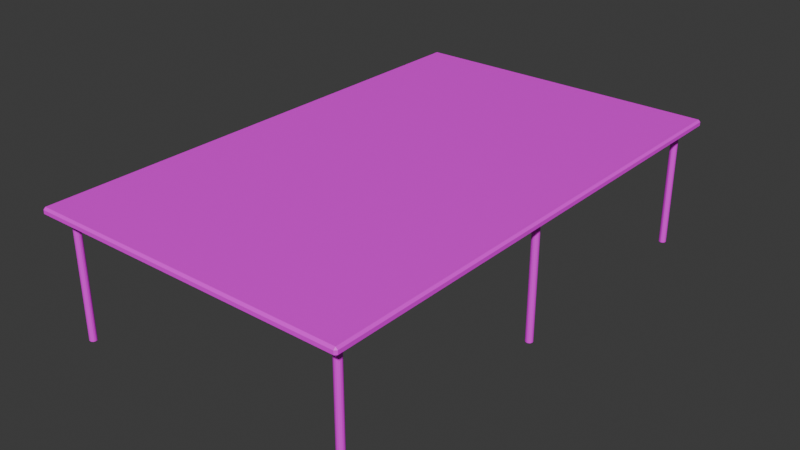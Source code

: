 # Source: conferancetable.blend  (saved by Blender 4.3.34; exported with 4.5.12 LTS)
import bpy
from mathutils import Matrix  # noqa: F401  (used for matrix-valued properties, if any)

bpy.ops.wm.read_factory_settings(use_empty=True)
scene = bpy.context.scene
scene.name = 'Scene'

# ---- collections
col_collection = bpy.data.collections.new('Collection'); scene.collection.children.link(col_collection)

# ---- images (referenced by path relative to the original .blend; pixels are not part of the script)
import os
ASSET_DIR = os.environ.get("B2B_ASSET_DIR", "")  # directory of the original .blend (textures are referenced by path, not embedded)
HERE = os.path.dirname(os.path.abspath(__file__))  # packed textures are extracted next to this script under _unpacked/

def load_image(name, relpath, width, height, colorspace="sRGB"):
    """Load a texture the original file referenced (path relative to the .blend, or extracted next to this script)."""
    p = next((c for c in (os.path.join(HERE, relpath), os.path.join(ASSET_DIR, relpath)) if relpath and os.path.exists(c)), "")
    if p:
        img = bpy.data.images.load(p, check_existing=True)
        img.name = name
    else:  # same state as the original file: an image datablock whose file is absent (Cycles renders it pink)
        img = bpy.data.images.new(name, width, height)
        img.source = "FILE"
        img.filepath = "//" + (relpath or name)
    img.colorspace_settings.name = colorspace
    return img
img_hotpandagradientpalette_png = load_image('hotpandagradientpalette.png', 'hotpandagradientpalette.png', 1024, 1024, 'sRGB')

# ---- materials (node trees are filled in below, after node groups)
mat_material = bpy.data.materials.new('Material')
mat_material.alpha_threshold = 0.0
mat_material.roughness = 0.5
mat_material.line_color = (0.0, 0.0, 0.0, 1.0)

# ---- material node trees
mat_material.use_nodes = True; mat_material.node_tree.nodes.clear()
_N = mat_material.node_tree.nodes; _L = mat_material.node_tree.links
n0 = _N.new('ShaderNodeOutputMaterial'); n0.name = 'Material Output'; n0.location = (300, 300)
n1 = _N.new('ShaderNodeBsdfPrincipled'); n1.name = 'Principled BSDF'; n1.location = (10, 300)
n1.inputs[3].default_value = 1.45
n2 = _N.new('ShaderNodeTexImage'); n2.name = 'Image Texture'; n2.location = (-280, 280)
n2.image = img_hotpandagradientpalette_png
_L.new(n1.outputs[0], n0.inputs[0])
_L.new(n2.outputs[0], n1.inputs[0])
n0.is_active_output = True

# ---- world
world_world = bpy.data.worlds.new('World'); scene.world = world_world
world_world.use_nodes = True; world_world.node_tree.nodes.clear()
_N = world_world.node_tree.nodes; _L = world_world.node_tree.links
n0 = _N.new('ShaderNodeOutputWorld'); n0.name = 'World Output'; n0.location = (300, 300)
n1 = _N.new('ShaderNodeBackground'); n1.name = 'Background'; n1.location = (10, 300)
n1.inputs[0].default_value = (0.05088, 0.05088, 0.05088, 1.0)
_L.new(n1.outputs[0], n0.inputs[0])
n0.is_active_output = True
world_world.color = (0.05088, 0.05088, 0.05088)
world_world.sun_shadow_jitter_overblur = 0.0

# ---- meshes
me_cube_001 = bpy.data.meshes.new('Cube.001')
me_cube_001.from_pydata([(-1.234, -1.984, 0.9485), (-1.234, -2.0, 0.9643), (-1.25, -1.984, 0.9643), (-1.234, -2.0, 0.9927), (-1.234, -1.984, 1.008), (-1.25, -1.984, 0.9927), (-1.234, 1.984, 0.9485), (-1.25, 1.984, 0.9643), (-1.234, 2.0, 0.9643), (-1.234, 1.984, 1.008), (-1.234, 2.0, 0.9927), (-1.25, 1.984, 0.9927), (1.234, -1.984, 0.9485), (1.25, -1.984, 0.9643), (1.234, -2.0, 0.9643), (1.234, -1.984, 1.008), (1.234, -2.0, 0.9927), (1.25, -1.984, 0.9927), (1.234, 1.984, 0.9485), (1.234, 2.0, 0.9643), (1.25, 1.984, 0.9643), (1.234, 1.984, 1.008), (1.25, 1.984, 0.9927), (1.234, 2.0, 0.9927)], [], [(14, 16, 3, 1), (20, 22, 17, 13), (21, 9, 4, 15), (2, 5, 11, 7), (8, 10, 23, 19), (0, 1, 2), (3, 4, 5), (6, 7, 8), (9, 10, 11), (12, 13, 14), (15, 16, 17), (18, 19, 20), (21, 22, 23), (6, 0, 2, 7), (1, 3, 5, 2), (4, 9, 11, 5), (10, 8, 7, 11), (18, 6, 8, 19), (9, 21, 23, 10), (22, 20, 19, 23), (12, 18, 20, 13), (21, 15, 17, 22), (16, 14, 13, 17), (0, 12, 14, 1), (15, 4, 3, 16), (6, 18, 12, 0)])
_uv = me_cube_001.uv_layers.new(name='UVMap')
_uv.uv.foreach_set('vector', [0.1366, 0.3906, 0.1434, 0.3906, 0.1434, 0.4048, 0.1366, 0.4048, 0.1366, 0.3763, 0.1434, 0.3763, 0.1434, 0.3905, 0.1366, 0.3905, 0.1472, 0.3763, 0.1614, 0.3763, 0.1614, 0.3905, 0.1472, 0.3905, 0.1366, 0.3476, 0.1434, 0.3476, 0.1434, 0.3618, 0.1366, 0.3618, 0.1366, 0.362, 0.1434, 0.362, 0.1434, 0.3761, 0.1366, 0.3761, 0.1186, 0.3905, 0.1186, 0.3906, 0.1185, 0.3905, 0.1434, 0.3475, 0.1471, 0.3476, 0.1434, 0.3476, 0.1186, 0.3763, 0.1185, 0.3763, 0.1186, 0.3762, 0.1471, 0.3618, 0.1434, 0.3619, 0.1434, 0.3618, 0.1327, 0.3905, 0.1328, 0.3905, 0.1327, 0.3906, 0.1471, 0.3906, 0.1434, 0.3906, 0.1434, 0.3906, 0.1327, 0.3763, 0.1327, 0.3762, 0.1328, 0.3763, 0.1471, 0.3761, 0.1434, 0.3762, 0.1434, 0.3761, 0.1186, 0.3763, 0.1186, 0.3905, 0.1185, 0.3905, 0.1185, 0.3763, 0.1366, 0.3475, 0.1434, 0.3475, 0.1434, 0.3476, 0.1366, 0.3476, 0.1471, 0.3476, 0.1471, 0.3618, 0.1434, 0.3618, 0.1434, 0.3476, 0.1434, 0.362, 0.1366, 0.362, 0.1366, 0.3618, 0.1434, 0.3618, 0.1327, 0.3763, 0.1186, 0.3763, 0.1186, 0.3762, 0.1327, 0.3762, 0.1471, 0.362, 0.1471, 0.3761, 0.1434, 0.3761, 0.1434, 0.362, 0.1434, 0.3763, 0.1366, 0.3763, 0.1366, 0.3761, 0.1434, 0.3761, 0.1327, 0.3905, 0.1327, 0.3763, 0.1366, 0.3763, 0.1366, 0.3905, 0.1472, 0.3763, 0.1472, 0.3905, 0.1434, 0.3905, 0.1434, 0.3763, 0.1434, 0.3906, 0.1366, 0.3906, 0.1366, 0.3905, 0.1434, 0.3905, 0.1186, 0.3905, 0.1327, 0.3905, 0.1327, 0.3906, 0.1186, 0.3906, 0.1471, 0.3906, 0.1471, 0.4048, 0.1434, 0.4048, 0.1434, 0.3906, 0.1186, 0.3763, 0.1327, 0.3763, 0.1327, 0.3905, 0.1186, 0.3905])
me_cube_001.materials.append(mat_material)
me_cube_001.update()
me_cylinder = bpy.data.meshes.new('Cylinder')
me_cylinder.from_pydata([(1.124, -1.881, 0.9434), (1.114, -1.879, 0.9434), (1.104, -1.873, 0.9434), (1.098, -1.864, 0.9434), (1.096, -1.853, 0.9434), (1.098, -1.843, 0.9434), (1.104, -1.834, 0.9434), (1.114, -1.828, 0.9434), (1.124, -1.825, 0.9434), (1.135, -1.828, 0.9434), (1.144, -1.834, 0.9434), (1.15, -1.843, 0.9434), (1.152, -1.853, 0.9434), (1.15, -1.864, 0.9434), (1.144, -1.873, 0.9434), (1.135, -1.879, 0.9434), (1.124, -1.893, 0.9434), (1.109, -1.89, 0.9434), (1.096, -1.882, 0.9434), (1.087, -1.869, 0.9434), (1.084, -1.853, 0.9434), (1.087, -1.838, 0.9434), (1.096, -1.825, 0.9434), (1.109, -1.817, 0.9434), (1.124, -1.814, 0.9434), (1.139, -1.817, 0.9434), (1.152, -1.825, 0.9434), (1.161, -1.838, 0.9434), (1.164, -1.853, 0.9434), (1.161, -1.869, 0.9434), (1.152, -1.882, 0.9434), (1.139, -1.89, 0.9434), (1.124, -1.893, 0.9495), (1.109, -1.89, 0.9495), (1.096, -1.882, 0.9495), (1.087, -1.869, 0.9495), (1.084, -1.853, 0.9495), (1.087, -1.838, 0.9495), (1.096, -1.825, 0.9495), (1.109, -1.817, 0.9495), (1.124, -1.814, 0.9495), (1.139, -1.817, 0.9495), (1.152, -1.825, 0.9495), (1.161, -1.838, 0.9495), (1.164, -1.853, 0.9495), (1.161, -1.869, 0.9495), (1.152, -1.882, 0.9495), (1.139, -1.89, 0.9495), (1.124, -1.878, 0.0), (1.124, -1.881, 0.003589), (1.115, -1.876, 0.0), (1.114, -1.879, 0.003589), (1.107, -1.871, 0.0), (1.104, -1.873, 0.003589), (1.102, -1.863, 0.0), (1.098, -1.864, 0.003589), (1.1, -1.853, 0.0), (1.096, -1.853, 0.003589), (1.102, -1.844, 0.0), (1.098, -1.843, 0.003589), (1.107, -1.836, 0.0), (1.104, -1.834, 0.003589), (1.115, -1.831, 0.0), (1.114, -1.828, 0.003589), (1.124, -1.829, 0.0), (1.124, -1.825, 0.003589), (1.134, -1.831, 0.0), (1.135, -1.828, 0.003589), (1.141, -1.836, 0.0), (1.144, -1.834, 0.003589), (1.147, -1.844, 0.0), (1.15, -1.843, 0.003589), (1.149, -1.853, 0.0), (1.152, -1.853, 0.003589), (1.147, -1.863, 0.0), (1.15, -1.864, 0.003589), (1.141, -1.871, 0.0), (1.144, -1.873, 0.003589), (1.134, -1.876, 0.0), (1.135, -1.879, 0.003589), (-1.124, -1.881, 0.9434), (-1.114, -1.879, 0.9434), (-1.104, -1.873, 0.9434), (-1.098, -1.864, 0.9434), (-1.096, -1.853, 0.9434), (-1.098, -1.843, 0.9434), (-1.104, -1.834, 0.9434), (-1.114, -1.828, 0.9434), (-1.124, -1.825, 0.9434), (-1.135, -1.828, 0.9434), (-1.144, -1.834, 0.9434), (-1.15, -1.843, 0.9434), (-1.152, -1.853, 0.9434), (-1.15, -1.864, 0.9434), (-1.144, -1.873, 0.9434), (-1.135, -1.879, 0.9434), (-1.124, -1.893, 0.9434), (-1.109, -1.89, 0.9434), (-1.096, -1.882, 0.9434), (-1.087, -1.869, 0.9434), (-1.084, -1.853, 0.9434), (-1.087, -1.838, 0.9434), (-1.096, -1.825, 0.9434), (-1.109, -1.817, 0.9434), (-1.124, -1.814, 0.9434), (-1.139, -1.817, 0.9434), (-1.152, -1.825, 0.9434), (-1.161, -1.838, 0.9434), (-1.164, -1.853, 0.9434), (-1.161, -1.869, 0.9434), (-1.152, -1.882, 0.9434), (-1.139, -1.89, 0.9434), (-1.124, -1.893, 0.9495), (-1.109, -1.89, 0.9495), (-1.096, -1.882, 0.9495), (-1.087, -1.869, 0.9495), (-1.084, -1.853, 0.9495), (-1.087, -1.838, 0.9495), (-1.096, -1.825, 0.9495), (-1.109, -1.817, 0.9495), (-1.124, -1.814, 0.9495), (-1.139, -1.817, 0.9495), (-1.152, -1.825, 0.9495), (-1.161, -1.838, 0.9495), (-1.164, -1.853, 0.9495), (-1.161, -1.869, 0.9495), (-1.152, -1.882, 0.9495), (-1.139, -1.89, 0.9495), (-1.124, -1.878, 0.0), (-1.124, -1.881, 0.003589), (-1.115, -1.876, 0.0), (-1.114, -1.879, 0.003589), (-1.107, -1.871, 0.0), (-1.104, -1.873, 0.003589), (-1.102, -1.863, 0.0), (-1.098, -1.864, 0.003589), (-1.1, -1.853, 0.0), (-1.096, -1.853, 0.003589), (-1.102, -1.844, 0.0), (-1.098, -1.843, 0.003589), (-1.107, -1.836, 0.0), (-1.104, -1.834, 0.003589), (-1.115, -1.831, 0.0), (-1.114, -1.828, 0.003589), (-1.124, -1.829, 0.0), (-1.124, -1.825, 0.003589), (-1.134, -1.831, 0.0), (-1.135, -1.828, 0.003589), (-1.141, -1.836, 0.0), (-1.144, -1.834, 0.003589), (-1.147, -1.844, 0.0), (-1.15, -1.843, 0.003589), (-1.149, -1.853, 0.0), (-1.152, -1.853, 0.003589), (-1.147, -1.863, 0.0), (-1.15, -1.864, 0.003589), (-1.141, -1.871, 0.0), (-1.144, -1.873, 0.003589), (-1.134, -1.876, 0.0), (-1.135, -1.879, 0.003589), (1.124, 1.881, 0.9434), (1.114, 1.879, 0.9434), (1.104, 1.873, 0.9434), (1.098, 1.864, 0.9434), (1.096, 1.853, 0.9434), (1.098, 1.843, 0.9434), (1.104, 1.834, 0.9434), (1.114, 1.828, 0.9434), (1.124, 1.825, 0.9434), (1.135, 1.828, 0.9434), (1.144, 1.834, 0.9434), (1.15, 1.843, 0.9434), (1.152, 1.853, 0.9434), (1.15, 1.864, 0.9434), (1.144, 1.873, 0.9434), (1.135, 1.879, 0.9434), (1.124, 1.893, 0.9434), (1.109, 1.89, 0.9434), (1.096, 1.882, 0.9434), (1.087, 1.869, 0.9434), (1.084, 1.853, 0.9434), (1.087, 1.838, 0.9434), (1.096, 1.825, 0.9434), (1.109, 1.817, 0.9434), (1.124, 1.814, 0.9434), (1.139, 1.817, 0.9434), (1.152, 1.825, 0.9434), (1.161, 1.838, 0.9434), (1.164, 1.853, 0.9434), (1.161, 1.869, 0.9434), (1.152, 1.882, 0.9434), (1.139, 1.89, 0.9434), (1.124, 1.893, 0.9495), (1.109, 1.89, 0.9495), (1.096, 1.882, 0.9495), (1.087, 1.869, 0.9495), (1.084, 1.853, 0.9495), (1.087, 1.838, 0.9495), (1.096, 1.825, 0.9495), (1.109, 1.817, 0.9495), (1.124, 1.814, 0.9495), (1.139, 1.817, 0.9495), (1.152, 1.825, 0.9495), (1.161, 1.838, 0.9495), (1.164, 1.853, 0.9495), (1.161, 1.869, 0.9495), (1.152, 1.882, 0.9495), (1.139, 1.89, 0.9495), (1.124, 1.878, 0.0), (1.124, 1.881, 0.003589), (1.115, 1.876, 0.0), (1.114, 1.879, 0.003589), (1.107, 1.871, 0.0), (1.104, 1.873, 0.003589), (1.102, 1.863, 0.0), (1.098, 1.864, 0.003589), (1.1, 1.853, 0.0), (1.096, 1.853, 0.003589), (1.102, 1.844, 0.0), (1.098, 1.843, 0.003589), (1.107, 1.836, 0.0), (1.104, 1.834, 0.003589), (1.115, 1.831, 0.0), (1.114, 1.828, 0.003589), (1.124, 1.829, 0.0), (1.124, 1.825, 0.003589), (1.134, 1.831, 0.0), (1.135, 1.828, 0.003589), (1.141, 1.836, 0.0), (1.144, 1.834, 0.003589), (1.147, 1.844, 0.0), (1.15, 1.843, 0.003589), (1.149, 1.853, 0.0), (1.152, 1.853, 0.003589), (1.147, 1.863, 0.0), (1.15, 1.864, 0.003589), (1.141, 1.871, 0.0), (1.144, 1.873, 0.003589), (1.134, 1.876, 0.0), (1.135, 1.879, 0.003589), (-1.124, 1.881, 0.9434), (-1.114, 1.879, 0.9434), (-1.104, 1.873, 0.9434), (-1.098, 1.864, 0.9434), (-1.096, 1.853, 0.9434), (-1.098, 1.843, 0.9434), (-1.104, 1.834, 0.9434), (-1.114, 1.828, 0.9434), (-1.124, 1.825, 0.9434), (-1.135, 1.828, 0.9434), (-1.144, 1.834, 0.9434), (-1.15, 1.843, 0.9434), (-1.152, 1.853, 0.9434), (-1.15, 1.864, 0.9434), (-1.144, 1.873, 0.9434), (-1.135, 1.879, 0.9434), (-1.124, 1.893, 0.9434), (-1.109, 1.89, 0.9434), (-1.096, 1.882, 0.9434), (-1.087, 1.869, 0.9434), (-1.084, 1.853, 0.9434), (-1.087, 1.838, 0.9434), (-1.096, 1.825, 0.9434), (-1.109, 1.817, 0.9434), (-1.124, 1.814, 0.9434), (-1.139, 1.817, 0.9434), (-1.152, 1.825, 0.9434), (-1.161, 1.838, 0.9434), (-1.164, 1.853, 0.9434), (-1.161, 1.869, 0.9434), (-1.152, 1.882, 0.9434), (-1.139, 1.89, 0.9434), (-1.124, 1.893, 0.9495), (-1.109, 1.89, 0.9495), (-1.096, 1.882, 0.9495), (-1.087, 1.869, 0.9495), (-1.084, 1.853, 0.9495), (-1.087, 1.838, 0.9495), (-1.096, 1.825, 0.9495), (-1.109, 1.817, 0.9495), (-1.124, 1.814, 0.9495), (-1.139, 1.817, 0.9495), (-1.152, 1.825, 0.9495), (-1.161, 1.838, 0.9495), (-1.164, 1.853, 0.9495), (-1.161, 1.869, 0.9495), (-1.152, 1.882, 0.9495), (-1.139, 1.89, 0.9495), (-1.124, 1.878, 0.0), (-1.124, 1.881, 0.003589), (-1.115, 1.876, 0.0), (-1.114, 1.879, 0.003589), (-1.107, 1.871, 0.0), (-1.104, 1.873, 0.003589), (-1.102, 1.863, 0.0), (-1.098, 1.864, 0.003589), (-1.1, 1.853, 0.0), (-1.096, 1.853, 0.003589), (-1.102, 1.844, 0.0), (-1.098, 1.843, 0.003589), (-1.107, 1.836, 0.0), (-1.104, 1.834, 0.003589), (-1.115, 1.831, 0.0), (-1.114, 1.828, 0.003589), (-1.124, 1.829, 0.0), (-1.124, 1.825, 0.003589), (-1.134, 1.831, 0.0), (-1.135, 1.828, 0.003589), (-1.141, 1.836, 0.0), (-1.144, 1.834, 0.003589), (-1.147, 1.844, 0.0), (-1.15, 1.843, 0.003589), (-1.149, 1.853, 0.0), (-1.152, 1.853, 0.003589), (-1.147, 1.863, 0.0), (-1.15, 1.864, 0.003589), (-1.141, 1.871, 0.0), (-1.144, 1.873, 0.003589), (-1.134, 1.876, 0.0), (-1.135, 1.879, 0.003589)], [], [(79, 15, 0, 49), (53, 2, 3, 55), (55, 3, 4, 57), (57, 4, 5, 59), (59, 5, 6, 61), (61, 6, 7, 63), (63, 7, 8, 65), (65, 8, 9, 67), (67, 9, 10, 69), (69, 10, 11, 71), (71, 11, 12, 73), (73, 12, 13, 75), (75, 13, 14, 77), (77, 14, 15, 79), (4, 3, 19, 20), (51, 1, 2, 53), (49, 0, 1, 51), (24, 23, 39, 40), (9, 8, 24, 25), (14, 13, 29, 30), (2, 1, 17, 18), (7, 6, 22, 23), (12, 11, 27, 28), (5, 4, 20, 21), (10, 9, 25, 26), (15, 14, 30, 31), (3, 2, 18, 19), (8, 7, 23, 24), (1, 0, 16, 17), (13, 12, 28, 29), (6, 5, 21, 22), (11, 10, 26, 27), (0, 15, 31, 16), (33, 32, 47, 46, 45, 44, 43, 42, 41, 40, 39, 38, 37, 36, 35, 34), (17, 16, 32, 33), (16, 31, 47, 32), (25, 24, 40, 41), (18, 17, 33, 34), (26, 25, 41, 42), (19, 18, 34, 35), (27, 26, 42, 43), (20, 19, 35, 36), (28, 27, 43, 44), (21, 20, 36, 37), (29, 28, 44, 45), (22, 21, 37, 38), (30, 29, 45, 46), (23, 22, 38, 39), (31, 30, 46, 47), (49, 51, 50, 48), (51, 53, 52, 50), (53, 55, 54, 52), (55, 57, 56, 54), (57, 59, 58, 56), (59, 61, 60, 58), (61, 63, 62, 60), (63, 65, 64, 62), (65, 67, 66, 64), (67, 69, 68, 66), (69, 71, 70, 68), (71, 73, 72, 70), (73, 75, 74, 72), (75, 77, 76, 74), (77, 79, 78, 76), (79, 49, 48, 78), (48, 50, 52, 54, 56, 58, 60, 62, 64, 66, 68, 70, 72, 74, 76, 78), (159, 129, 80, 95), (133, 135, 83, 82), (135, 137, 84, 83), (137, 139, 85, 84), (139, 141, 86, 85), (141, 143, 87, 86), (143, 145, 88, 87), (145, 147, 89, 88), (147, 149, 90, 89), (149, 151, 91, 90), (151, 153, 92, 91), (153, 155, 93, 92), (155, 157, 94, 93), (157, 159, 95, 94), (84, 100, 99, 83), (131, 133, 82, 81), (129, 131, 81, 80), (104, 120, 119, 103), (89, 105, 104, 88), (94, 110, 109, 93), (82, 98, 97, 81), (87, 103, 102, 86), (92, 108, 107, 91), (85, 101, 100, 84), (90, 106, 105, 89), (95, 111, 110, 94), (83, 99, 98, 82), (88, 104, 103, 87), (81, 97, 96, 80), (93, 109, 108, 92), (86, 102, 101, 85), (91, 107, 106, 90), (80, 96, 111, 95), (113, 114, 115, 116, 117, 118, 119, 120, 121, 122, 123, 124, 125, 126, 127, 112), (97, 113, 112, 96), (96, 112, 127, 111), (105, 121, 120, 104), (98, 114, 113, 97), (106, 122, 121, 105), (99, 115, 114, 98), (107, 123, 122, 106), (100, 116, 115, 99), (108, 124, 123, 107), (101, 117, 116, 100), (109, 125, 124, 108), (102, 118, 117, 101), (110, 126, 125, 109), (103, 119, 118, 102), (111, 127, 126, 110), (129, 128, 130, 131), (131, 130, 132, 133), (133, 132, 134, 135), (135, 134, 136, 137), (137, 136, 138, 139), (139, 138, 140, 141), (141, 140, 142, 143), (143, 142, 144, 145), (145, 144, 146, 147), (147, 146, 148, 149), (149, 148, 150, 151), (151, 150, 152, 153), (153, 152, 154, 155), (155, 154, 156, 157), (157, 156, 158, 159), (159, 158, 128, 129), (128, 158, 156, 154, 152, 150, 148, 146, 144, 142, 140, 138, 136, 134, 132, 130), (239, 209, 160, 175), (213, 215, 163, 162), (215, 217, 164, 163), (217, 219, 165, 164), (219, 221, 166, 165), (221, 223, 167, 166), (223, 225, 168, 167), (225, 227, 169, 168), (227, 229, 170, 169), (229, 231, 171, 170), (231, 233, 172, 171), (233, 235, 173, 172), (235, 237, 174, 173), (237, 239, 175, 174), (164, 180, 179, 163), (211, 213, 162, 161), (209, 211, 161, 160), (184, 200, 199, 183), (169, 185, 184, 168), (174, 190, 189, 173), (162, 178, 177, 161), (167, 183, 182, 166), (172, 188, 187, 171), (165, 181, 180, 164), (170, 186, 185, 169), (175, 191, 190, 174), (163, 179, 178, 162), (168, 184, 183, 167), (161, 177, 176, 160), (173, 189, 188, 172), (166, 182, 181, 165), (171, 187, 186, 170), (160, 176, 191, 175), (193, 194, 195, 196, 197, 198, 199, 200, 201, 202, 203, 204, 205, 206, 207, 192), (177, 193, 192, 176), (176, 192, 207, 191), (185, 201, 200, 184), (178, 194, 193, 177), (186, 202, 201, 185), (179, 195, 194, 178), (187, 203, 202, 186), (180, 196, 195, 179), (188, 204, 203, 187), (181, 197, 196, 180), (189, 205, 204, 188), (182, 198, 197, 181), (190, 206, 205, 189), (183, 199, 198, 182), (191, 207, 206, 190), (209, 208, 210, 211), (211, 210, 212, 213), (213, 212, 214, 215), (215, 214, 216, 217), (217, 216, 218, 219), (219, 218, 220, 221), (221, 220, 222, 223), (223, 222, 224, 225), (225, 224, 226, 227), (227, 226, 228, 229), (229, 228, 230, 231), (231, 230, 232, 233), (233, 232, 234, 235), (235, 234, 236, 237), (237, 236, 238, 239), (239, 238, 208, 209), (208, 238, 236, 234, 232, 230, 228, 226, 224, 222, 220, 218, 216, 214, 212, 210), (319, 255, 240, 289), (293, 242, 243, 295), (295, 243, 244, 297), (297, 244, 245, 299), (299, 245, 246, 301), (301, 246, 247, 303), (303, 247, 248, 305), (305, 248, 249, 307), (307, 249, 250, 309), (309, 250, 251, 311), (311, 251, 252, 313), (313, 252, 253, 315), (315, 253, 254, 317), (317, 254, 255, 319), (244, 243, 259, 260), (291, 241, 242, 293), (289, 240, 241, 291), (264, 263, 279, 280), (249, 248, 264, 265), (254, 253, 269, 270), (242, 241, 257, 258), (247, 246, 262, 263), (252, 251, 267, 268), (245, 244, 260, 261), (250, 249, 265, 266), (255, 254, 270, 271), (243, 242, 258, 259), (248, 247, 263, 264), (241, 240, 256, 257), (253, 252, 268, 269), (246, 245, 261, 262), (251, 250, 266, 267), (240, 255, 271, 256), (273, 272, 287, 286, 285, 284, 283, 282, 281, 280, 279, 278, 277, 276, 275, 274), (257, 256, 272, 273), (256, 271, 287, 272), (265, 264, 280, 281), (258, 257, 273, 274), (266, 265, 281, 282), (259, 258, 274, 275), (267, 266, 282, 283), (260, 259, 275, 276), (268, 267, 283, 284), (261, 260, 276, 277), (269, 268, 284, 285), (262, 261, 277, 278), (270, 269, 285, 286), (263, 262, 278, 279), (271, 270, 286, 287), (289, 291, 290, 288), (291, 293, 292, 290), (293, 295, 294, 292), (295, 297, 296, 294), (297, 299, 298, 296), (299, 301, 300, 298), (301, 303, 302, 300), (303, 305, 304, 302), (305, 307, 306, 304), (307, 309, 308, 306), (309, 311, 310, 308), (311, 313, 312, 310), (313, 315, 314, 312), (315, 317, 316, 314), (317, 319, 318, 316), (319, 289, 288, 318), (288, 290, 292, 294, 296, 298, 300, 302, 304, 306, 308, 310, 312, 314, 316, 318)])
_uv = me_cylinder.uv_layers.new(name='UVMap')
_uv.uv.foreach_set('vector', [0.3108, 0.6949, 0.3108, 0.714, 0.3084, 0.714, 0.3084, 0.6949, 0.3419, 0.6949, 0.3419, 0.714, 0.3395, 0.714, 0.3395, 0.6949, 0.3395, 0.6949, 0.3395, 0.714, 0.3371, 0.714, 0.3371, 0.6949, 0.3371, 0.6949, 0.3371, 0.714, 0.3347, 0.714, 0.3347, 0.6949, 0.3347, 0.6949, 0.3347, 0.714, 0.3323, 0.714, 0.3323, 0.6949, 0.3323, 0.6949, 0.3323, 0.714, 0.3299, 0.714, 0.3299, 0.6949, 0.3299, 0.6949, 0.3299, 0.714, 0.3275, 0.714, 0.3275, 0.6949, 0.3275, 0.6949, 0.3275, 0.714, 0.3251, 0.714, 0.3251, 0.6949, 0.3251, 0.6949, 0.3251, 0.714, 0.3227, 0.714, 0.3227, 0.6949, 0.3227, 0.6949, 0.3227, 0.714, 0.3204, 0.714, 0.3204, 0.6949, 0.3204, 0.6949, 0.3204, 0.714, 0.318, 0.714, 0.318, 0.6949, 0.318, 0.6949, 0.318, 0.714, 0.3156, 0.714, 0.3156, 0.6949, 0.3156, 0.6949, 0.3156, 0.714, 0.3132, 0.714, 0.3132, 0.6949, 0.3132, 0.6949, 0.3132, 0.714, 0.3108, 0.714, 0.3108, 0.6949, 0.3371, 0.714, 0.3395, 0.714, 0.3395, 0.714, 0.3371, 0.714, 0.3443, 0.6949, 0.3443, 0.714, 0.3419, 0.714, 0.3419, 0.6949, 0.3467, 0.6949, 0.3467, 0.714, 0.3443, 0.714, 0.3443, 0.6949, 0.3275, 0.714, 0.3299, 0.714, 0.3299, 0.714, 0.3275, 0.714, 0.3251, 0.714, 0.3275, 0.714, 0.3275, 0.714, 0.3251, 0.714, 0.3132, 0.714, 0.3156, 0.714, 0.3156, 0.714, 0.3132, 0.714, 0.3419, 0.714, 0.3443, 0.714, 0.3443, 0.714, 0.3419, 0.714, 0.3299, 0.714, 0.3323, 0.714, 0.3323, 0.714, 0.3299, 0.714, 0.318, 0.714, 0.3204, 0.714, 0.3204, 0.714, 0.318, 0.714, 0.3347, 0.714, 0.3371, 0.714, 0.3371, 0.714, 0.3347, 0.714, 0.3227, 0.714, 0.3251, 0.714, 0.3251, 0.714, 0.3227, 0.714, 0.3108, 0.714, 0.3132, 0.714, 0.3132, 0.714, 0.3108, 0.714, 0.3395, 0.714, 0.3419, 0.714, 0.3419, 0.714, 0.3395, 0.714, 0.3275, 0.714, 0.3299, 0.714, 0.3299, 0.714, 0.3275, 0.714, 0.3443, 0.714, 0.3467, 0.714, 0.3467, 0.714, 0.3443, 0.714, 0.3156, 0.714, 0.318, 0.714, 0.318, 0.714, 0.3156, 0.714, 0.3323, 0.714, 0.3347, 0.714, 0.3347, 0.714, 0.3323, 0.714, 0.3204, 0.714, 0.3227, 0.714, 0.3227, 0.714, 0.3204, 0.714, 0.3084, 0.714, 0.3108, 0.714, 0.3108, 0.714, 0.3084, 0.714, 0.3215, 0.6938, 0.318, 0.6945, 0.3144, 0.6938, 0.3115, 0.6918, 0.3095, 0.6888, 0.3088, 0.6853, 0.3095, 0.6818, 0.3115, 0.6788, 0.3144, 0.6768, 0.318, 0.6761, 0.3215, 0.6768, 0.3245, 0.6788, 0.3264, 0.6818, 0.3271, 0.6853, 0.3264, 0.6888, 0.3245, 0.6918, 0.3443, 0.714, 0.3467, 0.714, 0.3467, 0.714, 0.3443, 0.714, 0.3084, 0.714, 0.3108, 0.714, 0.3108, 0.714, 0.3084, 0.714, 0.3251, 0.714, 0.3275, 0.714, 0.3275, 0.714, 0.3251, 0.714, 0.3419, 0.714, 0.3443, 0.714, 0.3443, 0.714, 0.3419, 0.714, 0.3227, 0.714, 0.3251, 0.714, 0.3251, 0.714, 0.3227, 0.714, 0.3395, 0.714, 0.3419, 0.714, 0.3419, 0.714, 0.3395, 0.714, 0.3204, 0.714, 0.3227, 0.714, 0.3227, 0.714, 0.3204, 0.714, 0.3371, 0.714, 0.3395, 0.714, 0.3395, 0.714, 0.3371, 0.714, 0.318, 0.714, 0.3204, 0.714, 0.3204, 0.714, 0.318, 0.714, 0.3347, 0.714, 0.3371, 0.714, 0.3371, 0.714, 0.3347, 0.714, 0.3156, 0.714, 0.318, 0.714, 0.318, 0.714, 0.3156, 0.714, 0.3323, 0.714, 0.3347, 0.714, 0.3347, 0.714, 0.3323, 0.714, 0.3132, 0.714, 0.3156, 0.714, 0.3156, 0.714, 0.3132, 0.714, 0.3299, 0.714, 0.3323, 0.714, 0.3323, 0.714, 0.3299, 0.714, 0.3108, 0.714, 0.3132, 0.714, 0.3132, 0.714, 0.3108, 0.714, 0.3467, 0.6949, 0.3443, 0.6949, 0.3444, 0.6949, 0.3465, 0.6949, 0.3443, 0.6949, 0.3419, 0.6949, 0.342, 0.6949, 0.3441, 0.6949, 0.3419, 0.6949, 0.3395, 0.6949, 0.3396, 0.6949, 0.3417, 0.6949, 0.3395, 0.6949, 0.3371, 0.6949, 0.3372, 0.6949, 0.3393, 0.6949, 0.3371, 0.6949, 0.3347, 0.6949, 0.3349, 0.6949, 0.3369, 0.6949, 0.3347, 0.6949, 0.3323, 0.6949, 0.3325, 0.6949, 0.3345, 0.6949, 0.3323, 0.6949, 0.3299, 0.6949, 0.3301, 0.6949, 0.3322, 0.6949, 0.3299, 0.6949, 0.3275, 0.6949, 0.3277, 0.6949, 0.3298, 0.6949, 0.3275, 0.6949, 0.3251, 0.6949, 0.3253, 0.6949, 0.3274, 0.6949, 0.3251, 0.6949, 0.3227, 0.6949, 0.3229, 0.6949, 0.325, 0.6949, 0.3227, 0.6949, 0.3204, 0.6949, 0.3205, 0.6949, 0.3226, 0.6949, 0.3204, 0.6949, 0.318, 0.6949, 0.3181, 0.6949, 0.3202, 0.6949, 0.318, 0.6949, 0.3156, 0.6949, 0.3157, 0.6949, 0.3178, 0.6949, 0.3156, 0.6949, 0.3132, 0.6949, 0.3133, 0.6949, 0.3154, 0.6949, 0.3132, 0.6949, 0.3108, 0.6949, 0.3109, 0.6949, 0.313, 0.6949, 0.3108, 0.6949, 0.3084, 0.6949, 0.3085, 0.6949, 0.3106, 0.6949, 0.3371, 0.6933, 0.3401, 0.6927, 0.3427, 0.6909, 0.3445, 0.6883, 0.3451, 0.6853, 0.3445, 0.6822, 0.3427, 0.6797, 0.3401, 0.6779, 0.3371, 0.6773, 0.334, 0.6779, 0.3314, 0.6797, 0.3297, 0.6822, 0.3291, 0.6853, 0.3297, 0.6883, 0.3314, 0.6909, 0.334, 0.6927, 0.3108, 0.6949, 0.3084, 0.6949, 0.3084, 0.714, 0.3108, 0.714, 0.3419, 0.6949, 0.3395, 0.6949, 0.3395, 0.714, 0.3419, 0.714, 0.3395, 0.6949, 0.3371, 0.6949, 0.3371, 0.714, 0.3395, 0.714, 0.3371, 0.6949, 0.3347, 0.6949, 0.3347, 0.714, 0.3371, 0.714, 0.3347, 0.6949, 0.3323, 0.6949, 0.3323, 0.714, 0.3347, 0.714, 0.3323, 0.6949, 0.3299, 0.6949, 0.3299, 0.714, 0.3323, 0.714, 0.3299, 0.6949, 0.3275, 0.6949, 0.3275, 0.714, 0.3299, 0.714, 0.3275, 0.6949, 0.3251, 0.6949, 0.3251, 0.714, 0.3275, 0.714, 0.3251, 0.6949, 0.3227, 0.6949, 0.3227, 0.714, 0.3251, 0.714, 0.3227, 0.6949, 0.3204, 0.6949, 0.3204, 0.714, 0.3227, 0.714, 0.3204, 0.6949, 0.318, 0.6949, 0.318, 0.714, 0.3204, 0.714, 0.318, 0.6949, 0.3156, 0.6949, 0.3156, 0.714, 0.318, 0.714, 0.3156, 0.6949, 0.3132, 0.6949, 0.3132, 0.714, 0.3156, 0.714, 0.3132, 0.6949, 0.3108, 0.6949, 0.3108, 0.714, 0.3132, 0.714, 0.3371, 0.714, 0.3371, 0.714, 0.3395, 0.714, 0.3395, 0.714, 0.3443, 0.6949, 0.3419, 0.6949, 0.3419, 0.714, 0.3443, 0.714, 0.3467, 0.6949, 0.3443, 0.6949, 0.3443, 0.714, 0.3467, 0.714, 0.3275, 0.714, 0.3275, 0.714, 0.3299, 0.714, 0.3299, 0.714, 0.3251, 0.714, 0.3251, 0.714, 0.3275, 0.714, 0.3275, 0.714, 0.3132, 0.714, 0.3132, 0.714, 0.3156, 0.714, 0.3156, 0.714, 0.3419, 0.714, 0.3419, 0.714, 0.3443, 0.714, 0.3443, 0.714, 0.3299, 0.714, 0.3299, 0.714, 0.3323, 0.714, 0.3323, 0.714, 0.318, 0.714, 0.318, 0.714, 0.3204, 0.714, 0.3204, 0.714, 0.3347, 0.714, 0.3347, 0.714, 0.3371, 0.714, 0.3371, 0.714, 0.3227, 0.714, 0.3227, 0.714, 0.3251, 0.714, 0.3251, 0.714, 0.3108, 0.714, 0.3108, 0.714, 0.3132, 0.714, 0.3132, 0.714, 0.3395, 0.714, 0.3395, 0.714, 0.3419, 0.714, 0.3419, 0.714, 0.3275, 0.714, 0.3275, 0.714, 0.3299, 0.714, 0.3299, 0.714, 0.3443, 0.714, 0.3443, 0.714, 0.3467, 0.714, 0.3467, 0.714, 0.3156, 0.714, 0.3156, 0.714, 0.318, 0.714, 0.318, 0.714, 0.3323, 0.714, 0.3323, 0.714, 0.3347, 0.714, 0.3347, 0.714, 0.3204, 0.714, 0.3204, 0.714, 0.3227, 0.714, 0.3227, 0.714, 0.3084, 0.714, 0.3084, 0.714, 0.3108, 0.714, 0.3108, 0.714, 0.3215, 0.6938, 0.3245, 0.6918, 0.3264, 0.6888, 0.3271, 0.6853, 0.3264, 0.6818, 0.3245, 0.6788, 0.3215, 0.6768, 0.318, 0.6761, 0.3144, 0.6768, 0.3115, 0.6788, 0.3095, 0.6818, 0.3088, 0.6853, 0.3095, 0.6888, 0.3115, 0.6918, 0.3144, 0.6938, 0.318, 0.6945, 0.3443, 0.714, 0.3443, 0.714, 0.3467, 0.714, 0.3467, 0.714, 0.3084, 0.714, 0.3084, 0.714, 0.3108, 0.714, 0.3108, 0.714, 0.3251, 0.714, 0.3251, 0.714, 0.3275, 0.714, 0.3275, 0.714, 0.3419, 0.714, 0.3419, 0.714, 0.3443, 0.714, 0.3443, 0.714, 0.3227, 0.714, 0.3227, 0.714, 0.3251, 0.714, 0.3251, 0.714, 0.3395, 0.714, 0.3395, 0.714, 0.3419, 0.714, 0.3419, 0.714, 0.3204, 0.714, 0.3204, 0.714, 0.3227, 0.714, 0.3227, 0.714, 0.3371, 0.714, 0.3371, 0.714, 0.3395, 0.714, 0.3395, 0.714, 0.318, 0.714, 0.318, 0.714, 0.3204, 0.714, 0.3204, 0.714, 0.3347, 0.714, 0.3347, 0.714, 0.3371, 0.714, 0.3371, 0.714, 0.3156, 0.714, 0.3156, 0.714, 0.318, 0.714, 0.318, 0.714, 0.3323, 0.714, 0.3323, 0.714, 0.3347, 0.714, 0.3347, 0.714, 0.3132, 0.714, 0.3132, 0.714, 0.3156, 0.714, 0.3156, 0.714, 0.3299, 0.714, 0.3299, 0.714, 0.3323, 0.714, 0.3323, 0.714, 0.3108, 0.714, 0.3108, 0.714, 0.3132, 0.714, 0.3132, 0.714, 0.3467, 0.6949, 0.3465, 0.6949, 0.3444, 0.6949, 0.3443, 0.6949, 0.3443, 0.6949, 0.3441, 0.6949, 0.342, 0.6949, 0.3419, 0.6949, 0.3419, 0.6949, 0.3417, 0.6949, 0.3396, 0.6949, 0.3395, 0.6949, 0.3395, 0.6949, 0.3393, 0.6949, 0.3372, 0.6949, 0.3371, 0.6949, 0.3371, 0.6949, 0.3369, 0.6949, 0.3349, 0.6949, 0.3347, 0.6949, 0.3347, 0.6949, 0.3345, 0.6949, 0.3325, 0.6949, 0.3323, 0.6949, 0.3323, 0.6949, 0.3322, 0.6949, 0.3301, 0.6949, 0.3299, 0.6949, 0.3299, 0.6949, 0.3298, 0.6949, 0.3277, 0.6949, 0.3275, 0.6949, 0.3275, 0.6949, 0.3274, 0.6949, 0.3253, 0.6949, 0.3251, 0.6949, 0.3251, 0.6949, 0.325, 0.6949, 0.3229, 0.6949, 0.3227, 0.6949, 0.3227, 0.6949, 0.3226, 0.6949, 0.3205, 0.6949, 0.3204, 0.6949, 0.3204, 0.6949, 0.3202, 0.6949, 0.3181, 0.6949, 0.318, 0.6949, 0.318, 0.6949, 0.3178, 0.6949, 0.3157, 0.6949, 0.3156, 0.6949, 0.3156, 0.6949, 0.3154, 0.6949, 0.3133, 0.6949, 0.3132, 0.6949, 0.3132, 0.6949, 0.313, 0.6949, 0.3109, 0.6949, 0.3108, 0.6949, 0.3108, 0.6949, 0.3106, 0.6949, 0.3085, 0.6949, 0.3084, 0.6949, 0.3371, 0.6933, 0.334, 0.6927, 0.3314, 0.6909, 0.3297, 0.6883, 0.3291, 0.6853, 0.3297, 0.6822, 0.3314, 0.6797, 0.334, 0.6779, 0.3371, 0.6773, 0.3401, 0.6779, 0.3427, 0.6797, 0.3445, 0.6822, 0.3451, 0.6853, 0.3445, 0.6883, 0.3427, 0.6909, 0.3401, 0.6927, 0.3108, 0.6949, 0.3084, 0.6949, 0.3084, 0.714, 0.3108, 0.714, 0.3419, 0.6949, 0.3395, 0.6949, 0.3395, 0.714, 0.3419, 0.714, 0.3395, 0.6949, 0.3371, 0.6949, 0.3371, 0.714, 0.3395, 0.714, 0.3371, 0.6949, 0.3347, 0.6949, 0.3347, 0.714, 0.3371, 0.714, 0.3347, 0.6949, 0.3323, 0.6949, 0.3323, 0.714, 0.3347, 0.714, 0.3323, 0.6949, 0.3299, 0.6949, 0.3299, 0.714, 0.3323, 0.714, 0.3299, 0.6949, 0.3275, 0.6949, 0.3275, 0.714, 0.3299, 0.714, 0.3275, 0.6949, 0.3251, 0.6949, 0.3251, 0.714, 0.3275, 0.714, 0.3251, 0.6949, 0.3227, 0.6949, 0.3227, 0.714, 0.3251, 0.714, 0.3227, 0.6949, 0.3204, 0.6949, 0.3204, 0.714, 0.3227, 0.714, 0.3204, 0.6949, 0.318, 0.6949, 0.318, 0.714, 0.3204, 0.714, 0.318, 0.6949, 0.3156, 0.6949, 0.3156, 0.714, 0.318, 0.714, 0.3156, 0.6949, 0.3132, 0.6949, 0.3132, 0.714, 0.3156, 0.714, 0.3132, 0.6949, 0.3108, 0.6949, 0.3108, 0.714, 0.3132, 0.714, 0.3371, 0.714, 0.3371, 0.714, 0.3395, 0.714, 0.3395, 0.714, 0.3443, 0.6949, 0.3419, 0.6949, 0.3419, 0.714, 0.3443, 0.714, 0.3467, 0.6949, 0.3443, 0.6949, 0.3443, 0.714, 0.3467, 0.714, 0.3275, 0.714, 0.3275, 0.714, 0.3299, 0.714, 0.3299, 0.714, 0.3251, 0.714, 0.3251, 0.714, 0.3275, 0.714, 0.3275, 0.714, 0.3132, 0.714, 0.3132, 0.714, 0.3156, 0.714, 0.3156, 0.714, 0.3419, 0.714, 0.3419, 0.714, 0.3443, 0.714, 0.3443, 0.714, 0.3299, 0.714, 0.3299, 0.714, 0.3323, 0.714, 0.3323, 0.714, 0.318, 0.714, 0.318, 0.714, 0.3204, 0.714, 0.3204, 0.714, 0.3347, 0.714, 0.3347, 0.714, 0.3371, 0.714, 0.3371, 0.714, 0.3227, 0.714, 0.3227, 0.714, 0.3251, 0.714, 0.3251, 0.714, 0.3108, 0.714, 0.3108, 0.714, 0.3132, 0.714, 0.3132, 0.714, 0.3395, 0.714, 0.3395, 0.714, 0.3419, 0.714, 0.3419, 0.714, 0.3275, 0.714, 0.3275, 0.714, 0.3299, 0.714, 0.3299, 0.714, 0.3443, 0.714, 0.3443, 0.714, 0.3467, 0.714, 0.3467, 0.714, 0.3156, 0.714, 0.3156, 0.714, 0.318, 0.714, 0.318, 0.714, 0.3323, 0.714, 0.3323, 0.714, 0.3347, 0.714, 0.3347, 0.714, 0.3204, 0.714, 0.3204, 0.714, 0.3227, 0.714, 0.3227, 0.714, 0.3084, 0.714, 0.3084, 0.714, 0.3108, 0.714, 0.3108, 0.714, 0.3215, 0.6938, 0.3245, 0.6918, 0.3264, 0.6888, 0.3271, 0.6853, 0.3264, 0.6818, 0.3245, 0.6788, 0.3215, 0.6768, 0.318, 0.6761, 0.3144, 0.6768, 0.3115, 0.6788, 0.3095, 0.6818, 0.3088, 0.6853, 0.3095, 0.6888, 0.3115, 0.6918, 0.3144, 0.6938, 0.318, 0.6945, 0.3443, 0.714, 0.3443, 0.714, 0.3467, 0.714, 0.3467, 0.714, 0.3084, 0.714, 0.3084, 0.714, 0.3108, 0.714, 0.3108, 0.714, 0.3251, 0.714, 0.3251, 0.714, 0.3275, 0.714, 0.3275, 0.714, 0.3419, 0.714, 0.3419, 0.714, 0.3443, 0.714, 0.3443, 0.714, 0.3227, 0.714, 0.3227, 0.714, 0.3251, 0.714, 0.3251, 0.714, 0.3395, 0.714, 0.3395, 0.714, 0.3419, 0.714, 0.3419, 0.714, 0.3204, 0.714, 0.3204, 0.714, 0.3227, 0.714, 0.3227, 0.714, 0.3371, 0.714, 0.3371, 0.714, 0.3395, 0.714, 0.3395, 0.714, 0.318, 0.714, 0.318, 0.714, 0.3204, 0.714, 0.3204, 0.714, 0.3347, 0.714, 0.3347, 0.714, 0.3371, 0.714, 0.3371, 0.714, 0.3156, 0.714, 0.3156, 0.714, 0.318, 0.714, 0.318, 0.714, 0.3323, 0.714, 0.3323, 0.714, 0.3347, 0.714, 0.3347, 0.714, 0.3132, 0.714, 0.3132, 0.714, 0.3156, 0.714, 0.3156, 0.714, 0.3299, 0.714, 0.3299, 0.714, 0.3323, 0.714, 0.3323, 0.714, 0.3108, 0.714, 0.3108, 0.714, 0.3132, 0.714, 0.3132, 0.714, 0.3467, 0.6949, 0.3465, 0.6949, 0.3444, 0.6949, 0.3443, 0.6949, 0.3443, 0.6949, 0.3441, 0.6949, 0.342, 0.6949, 0.3419, 0.6949, 0.3419, 0.6949, 0.3417, 0.6949, 0.3396, 0.6949, 0.3395, 0.6949, 0.3395, 0.6949, 0.3393, 0.6949, 0.3372, 0.6949, 0.3371, 0.6949, 0.3371, 0.6949, 0.3369, 0.6949, 0.3349, 0.6949, 0.3347, 0.6949, 0.3347, 0.6949, 0.3345, 0.6949, 0.3325, 0.6949, 0.3323, 0.6949, 0.3323, 0.6949, 0.3322, 0.6949, 0.3301, 0.6949, 0.3299, 0.6949, 0.3299, 0.6949, 0.3298, 0.6949, 0.3277, 0.6949, 0.3275, 0.6949, 0.3275, 0.6949, 0.3274, 0.6949, 0.3253, 0.6949, 0.3251, 0.6949, 0.3251, 0.6949, 0.325, 0.6949, 0.3229, 0.6949, 0.3227, 0.6949, 0.3227, 0.6949, 0.3226, 0.6949, 0.3205, 0.6949, 0.3204, 0.6949, 0.3204, 0.6949, 0.3202, 0.6949, 0.3181, 0.6949, 0.318, 0.6949, 0.318, 0.6949, 0.3178, 0.6949, 0.3157, 0.6949, 0.3156, 0.6949, 0.3156, 0.6949, 0.3154, 0.6949, 0.3133, 0.6949, 0.3132, 0.6949, 0.3132, 0.6949, 0.313, 0.6949, 0.3109, 0.6949, 0.3108, 0.6949, 0.3108, 0.6949, 0.3106, 0.6949, 0.3085, 0.6949, 0.3084, 0.6949, 0.3371, 0.6933, 0.334, 0.6927, 0.3314, 0.6909, 0.3297, 0.6883, 0.3291, 0.6853, 0.3297, 0.6822, 0.3314, 0.6797, 0.334, 0.6779, 0.3371, 0.6773, 0.3401, 0.6779, 0.3427, 0.6797, 0.3445, 0.6822, 0.3451, 0.6853, 0.3445, 0.6883, 0.3427, 0.6909, 0.3401, 0.6927, 0.3108, 0.6949, 0.3108, 0.714, 0.3084, 0.714, 0.3084, 0.6949, 0.3419, 0.6949, 0.3419, 0.714, 0.3395, 0.714, 0.3395, 0.6949, 0.3395, 0.6949, 0.3395, 0.714, 0.3371, 0.714, 0.3371, 0.6949, 0.3371, 0.6949, 0.3371, 0.714, 0.3347, 0.714, 0.3347, 0.6949, 0.3347, 0.6949, 0.3347, 0.714, 0.3323, 0.714, 0.3323, 0.6949, 0.3323, 0.6949, 0.3323, 0.714, 0.3299, 0.714, 0.3299, 0.6949, 0.3299, 0.6949, 0.3299, 0.714, 0.3275, 0.714, 0.3275, 0.6949, 0.3275, 0.6949, 0.3275, 0.714, 0.3251, 0.714, 0.3251, 0.6949, 0.3251, 0.6949, 0.3251, 0.714, 0.3227, 0.714, 0.3227, 0.6949, 0.3227, 0.6949, 0.3227, 0.714, 0.3204, 0.714, 0.3204, 0.6949, 0.3204, 0.6949, 0.3204, 0.714, 0.318, 0.714, 0.318, 0.6949, 0.318, 0.6949, 0.318, 0.714, 0.3156, 0.714, 0.3156, 0.6949, 0.3156, 0.6949, 0.3156, 0.714, 0.3132, 0.714, 0.3132, 0.6949, 0.3132, 0.6949, 0.3132, 0.714, 0.3108, 0.714, 0.3108, 0.6949, 0.3371, 0.714, 0.3395, 0.714, 0.3395, 0.714, 0.3371, 0.714, 0.3443, 0.6949, 0.3443, 0.714, 0.3419, 0.714, 0.3419, 0.6949, 0.3467, 0.6949, 0.3467, 0.714, 0.3443, 0.714, 0.3443, 0.6949, 0.3275, 0.714, 0.3299, 0.714, 0.3299, 0.714, 0.3275, 0.714, 0.3251, 0.714, 0.3275, 0.714, 0.3275, 0.714, 0.3251, 0.714, 0.3132, 0.714, 0.3156, 0.714, 0.3156, 0.714, 0.3132, 0.714, 0.3419, 0.714, 0.3443, 0.714, 0.3443, 0.714, 0.3419, 0.714, 0.3299, 0.714, 0.3323, 0.714, 0.3323, 0.714, 0.3299, 0.714, 0.318, 0.714, 0.3204, 0.714, 0.3204, 0.714, 0.318, 0.714, 0.3347, 0.714, 0.3371, 0.714, 0.3371, 0.714, 0.3347, 0.714, 0.3227, 0.714, 0.3251, 0.714, 0.3251, 0.714, 0.3227, 0.714, 0.3108, 0.714, 0.3132, 0.714, 0.3132, 0.714, 0.3108, 0.714, 0.3395, 0.714, 0.3419, 0.714, 0.3419, 0.714, 0.3395, 0.714, 0.3275, 0.714, 0.3299, 0.714, 0.3299, 0.714, 0.3275, 0.714, 0.3443, 0.714, 0.3467, 0.714, 0.3467, 0.714, 0.3443, 0.714, 0.3156, 0.714, 0.318, 0.714, 0.318, 0.714, 0.3156, 0.714, 0.3323, 0.714, 0.3347, 0.714, 0.3347, 0.714, 0.3323, 0.714, 0.3204, 0.714, 0.3227, 0.714, 0.3227, 0.714, 0.3204, 0.714, 0.3084, 0.714, 0.3108, 0.714, 0.3108, 0.714, 0.3084, 0.714, 0.3215, 0.6938, 0.318, 0.6945, 0.3144, 0.6938, 0.3115, 0.6918, 0.3095, 0.6888, 0.3088, 0.6853, 0.3095, 0.6818, 0.3115, 0.6788, 0.3144, 0.6768, 0.318, 0.6761, 0.3215, 0.6768, 0.3245, 0.6788, 0.3264, 0.6818, 0.3271, 0.6853, 0.3264, 0.6888, 0.3245, 0.6918, 0.3443, 0.714, 0.3467, 0.714, 0.3467, 0.714, 0.3443, 0.714, 0.3084, 0.714, 0.3108, 0.714, 0.3108, 0.714, 0.3084, 0.714, 0.3251, 0.714, 0.3275, 0.714, 0.3275, 0.714, 0.3251, 0.714, 0.3419, 0.714, 0.3443, 0.714, 0.3443, 0.714, 0.3419, 0.714, 0.3227, 0.714, 0.3251, 0.714, 0.3251, 0.714, 0.3227, 0.714, 0.3395, 0.714, 0.3419, 0.714, 0.3419, 0.714, 0.3395, 0.714, 0.3204, 0.714, 0.3227, 0.714, 0.3227, 0.714, 0.3204, 0.714, 0.3371, 0.714, 0.3395, 0.714, 0.3395, 0.714, 0.3371, 0.714, 0.318, 0.714, 0.3204, 0.714, 0.3204, 0.714, 0.318, 0.714, 0.3347, 0.714, 0.3371, 0.714, 0.3371, 0.714, 0.3347, 0.714, 0.3156, 0.714, 0.318, 0.714, 0.318, 0.714, 0.3156, 0.714, 0.3323, 0.714, 0.3347, 0.714, 0.3347, 0.714, 0.3323, 0.714, 0.3132, 0.714, 0.3156, 0.714, 0.3156, 0.714, 0.3132, 0.714, 0.3299, 0.714, 0.3323, 0.714, 0.3323, 0.714, 0.3299, 0.714, 0.3108, 0.714, 0.3132, 0.714, 0.3132, 0.714, 0.3108, 0.714, 0.3467, 0.6949, 0.3443, 0.6949, 0.3444, 0.6949, 0.3465, 0.6949, 0.3443, 0.6949, 0.3419, 0.6949, 0.342, 0.6949, 0.3441, 0.6949, 0.3419, 0.6949, 0.3395, 0.6949, 0.3396, 0.6949, 0.3417, 0.6949, 0.3395, 0.6949, 0.3371, 0.6949, 0.3372, 0.6949, 0.3393, 0.6949, 0.3371, 0.6949, 0.3347, 0.6949, 0.3349, 0.6949, 0.3369, 0.6949, 0.3347, 0.6949, 0.3323, 0.6949, 0.3325, 0.6949, 0.3345, 0.6949, 0.3323, 0.6949, 0.3299, 0.6949, 0.3301, 0.6949, 0.3322, 0.6949, 0.3299, 0.6949, 0.3275, 0.6949, 0.3277, 0.6949, 0.3298, 0.6949, 0.3275, 0.6949, 0.3251, 0.6949, 0.3253, 0.6949, 0.3274, 0.6949, 0.3251, 0.6949, 0.3227, 0.6949, 0.3229, 0.6949, 0.325, 0.6949, 0.3227, 0.6949, 0.3204, 0.6949, 0.3205, 0.6949, 0.3226, 0.6949, 0.3204, 0.6949, 0.318, 0.6949, 0.3181, 0.6949, 0.3202, 0.6949, 0.318, 0.6949, 0.3156, 0.6949, 0.3157, 0.6949, 0.3178, 0.6949, 0.3156, 0.6949, 0.3132, 0.6949, 0.3133, 0.6949, 0.3154, 0.6949, 0.3132, 0.6949, 0.3108, 0.6949, 0.3109, 0.6949, 0.313, 0.6949, 0.3108, 0.6949, 0.3084, 0.6949, 0.3085, 0.6949, 0.3106, 0.6949, 0.3371, 0.6933, 0.3401, 0.6927, 0.3427, 0.6909, 0.3445, 0.6883, 0.3451, 0.6853, 0.3445, 0.6822, 0.3427, 0.6797, 0.3401, 0.6779, 0.3371, 0.6773, 0.334, 0.6779, 0.3314, 0.6797, 0.3297, 0.6822, 0.3291, 0.6853, 0.3297, 0.6883, 0.3314, 0.6909, 0.334, 0.6927])
me_cylinder.materials.append(mat_material)
me_cylinder.update()
me_cylinder_001 = bpy.data.meshes.new('Cylinder.001')
me_cylinder_001.from_pydata([(1.124, -0.03064, 0.9434), (1.114, -0.02851, 0.9434), (1.104, -0.02245, 0.9434), (1.098, -0.01338, 0.9434), (1.096, -0.002673, 0.9434), (1.098, 0.008029, 0.9434), (1.104, 0.0171, 0.9434), (1.114, 0.02316, 0.9434), (1.124, 0.02529, 0.9434), (1.135, 0.02316, 0.9434), (1.144, 0.0171, 0.9434), (1.15, 0.008029, 0.9434), (1.152, -0.002673, 0.9434), (1.15, -0.01338, 0.9434), (1.144, -0.02245, 0.9434), (1.135, -0.02851, 0.9434), (1.124, -0.0425, 0.9434), (1.109, -0.03947, 0.9434), (1.096, -0.03084, 0.9434), (1.087, -0.01792, 0.9434), (1.084, -0.002673, 0.9434), (1.087, 0.01257, 0.9434), (1.096, 0.02549, 0.9434), (1.109, 0.03413, 0.9434), (1.124, 0.03716, 0.9434), (1.139, 0.03413, 0.9434), (1.152, 0.02549, 0.9434), (1.161, 0.01257, 0.9434), (1.164, -0.002673, 0.9434), (1.161, -0.01792, 0.9434), (1.152, -0.03084, 0.9434), (1.139, -0.03947, 0.9434), (1.124, -0.0425, 0.9495), (1.109, -0.03947, 0.9495), (1.096, -0.03084, 0.9495), (1.087, -0.01792, 0.9495), (1.084, -0.002673, 0.9495), (1.087, 0.01257, 0.9495), (1.096, 0.02549, 0.9495), (1.109, 0.03413, 0.9495), (1.124, 0.03716, 0.9495), (1.139, 0.03413, 0.9495), (1.152, 0.02549, 0.9495), (1.161, 0.01257, 0.9495), (1.164, -0.002673, 0.9495), (1.161, -0.01792, 0.9495), (1.152, -0.03084, 0.9495), (1.139, -0.03947, 0.9495), (1.124, -0.02698, 0.0), (1.124, -0.03064, 0.003589), (1.115, -0.02513, 0.0), (1.114, -0.02851, 0.003589), (1.107, -0.01986, 0.0), (1.104, -0.02245, 0.003589), (1.102, -0.01198, 0.0), (1.098, -0.01338, 0.003589), (1.1, -0.002673, 0.0), (1.096, -0.002673, 0.003589), (1.102, 0.006629, 0.0), (1.098, 0.008029, 0.003589), (1.107, 0.01451, 0.0), (1.104, 0.0171, 0.003589), (1.115, 0.01978, 0.0), (1.114, 0.02316, 0.003589), (1.124, 0.02163, 0.0), (1.124, 0.02529, 0.003589), (1.134, 0.01978, 0.0), (1.135, 0.02316, 0.003589), (1.141, 0.01451, 0.0), (1.144, 0.0171, 0.003589), (1.147, 0.006629, 0.0), (1.15, 0.008029, 0.003589), (1.149, -0.002673, 0.0), (1.152, -0.002673, 0.003589), (1.147, -0.01198, 0.0), (1.15, -0.01338, 0.003589), (1.141, -0.01986, 0.0), (1.144, -0.02245, 0.003589), (1.134, -0.02513, 0.0), (1.135, -0.02851, 0.003589), (-1.124, -0.03064, 0.9434), (-1.114, -0.02851, 0.9434), (-1.104, -0.02245, 0.9434), (-1.098, -0.01338, 0.9434), (-1.096, -0.002673, 0.9434), (-1.098, 0.008029, 0.9434), (-1.104, 0.0171, 0.9434), (-1.114, 0.02316, 0.9434), (-1.124, 0.02529, 0.9434), (-1.135, 0.02316, 0.9434), (-1.144, 0.0171, 0.9434), (-1.15, 0.008029, 0.9434), (-1.152, -0.002673, 0.9434), (-1.15, -0.01338, 0.9434), (-1.144, -0.02245, 0.9434), (-1.135, -0.02851, 0.9434), (-1.124, -0.0425, 0.9434), (-1.109, -0.03947, 0.9434), (-1.096, -0.03084, 0.9434), (-1.087, -0.01792, 0.9434), (-1.084, -0.002673, 0.9434), (-1.087, 0.01257, 0.9434), (-1.096, 0.02549, 0.9434), (-1.109, 0.03413, 0.9434), (-1.124, 0.03716, 0.9434), (-1.139, 0.03413, 0.9434), (-1.152, 0.02549, 0.9434), (-1.161, 0.01257, 0.9434), (-1.164, -0.002673, 0.9434), (-1.161, -0.01792, 0.9434), (-1.152, -0.03084, 0.9434), (-1.139, -0.03947, 0.9434), (-1.124, -0.0425, 0.9495), (-1.109, -0.03947, 0.9495), (-1.096, -0.03084, 0.9495), (-1.087, -0.01792, 0.9495), (-1.084, -0.002673, 0.9495), (-1.087, 0.01257, 0.9495), (-1.096, 0.02549, 0.9495), (-1.109, 0.03413, 0.9495), (-1.124, 0.03716, 0.9495), (-1.139, 0.03413, 0.9495), (-1.152, 0.02549, 0.9495), (-1.161, 0.01257, 0.9495), (-1.164, -0.002673, 0.9495), (-1.161, -0.01792, 0.9495), (-1.152, -0.03084, 0.9495), (-1.139, -0.03947, 0.9495), (-1.124, -0.02698, 0.0), (-1.124, -0.03064, 0.003589), (-1.115, -0.02513, 0.0), (-1.114, -0.02851, 0.003589), (-1.107, -0.01986, 0.0), (-1.104, -0.02245, 0.003589), (-1.102, -0.01198, 0.0), (-1.098, -0.01338, 0.003589), (-1.1, -0.002673, 0.0), (-1.096, -0.002673, 0.003589), (-1.102, 0.006629, 0.0), (-1.098, 0.008029, 0.003589), (-1.107, 0.01451, 0.0), (-1.104, 0.0171, 0.003589), (-1.115, 0.01978, 0.0), (-1.114, 0.02316, 0.003589), (-1.124, 0.02163, 0.0), (-1.124, 0.02529, 0.003589), (-1.134, 0.01978, 0.0), (-1.135, 0.02316, 0.003589), (-1.141, 0.01451, 0.0), (-1.144, 0.0171, 0.003589), (-1.147, 0.006629, 0.0), (-1.15, 0.008029, 0.003589), (-1.149, -0.002673, 0.0), (-1.152, -0.002673, 0.003589), (-1.147, -0.01198, 0.0), (-1.15, -0.01338, 0.003589), (-1.141, -0.01986, 0.0), (-1.144, -0.02245, 0.003589), (-1.134, -0.02513, 0.0), (-1.135, -0.02851, 0.003589)], [], [(79, 15, 0, 49), (53, 2, 3, 55), (55, 3, 4, 57), (57, 4, 5, 59), (59, 5, 6, 61), (61, 6, 7, 63), (63, 7, 8, 65), (65, 8, 9, 67), (67, 9, 10, 69), (69, 10, 11, 71), (71, 11, 12, 73), (73, 12, 13, 75), (75, 13, 14, 77), (77, 14, 15, 79), (4, 3, 19, 20), (51, 1, 2, 53), (49, 0, 1, 51), (24, 23, 39, 40), (9, 8, 24, 25), (14, 13, 29, 30), (2, 1, 17, 18), (7, 6, 22, 23), (12, 11, 27, 28), (5, 4, 20, 21), (10, 9, 25, 26), (15, 14, 30, 31), (3, 2, 18, 19), (8, 7, 23, 24), (1, 0, 16, 17), (13, 12, 28, 29), (6, 5, 21, 22), (11, 10, 26, 27), (0, 15, 31, 16), (33, 32, 47, 46, 45, 44, 43, 42, 41, 40, 39, 38, 37, 36, 35, 34), (17, 16, 32, 33), (16, 31, 47, 32), (25, 24, 40, 41), (18, 17, 33, 34), (26, 25, 41, 42), (19, 18, 34, 35), (27, 26, 42, 43), (20, 19, 35, 36), (28, 27, 43, 44), (21, 20, 36, 37), (29, 28, 44, 45), (22, 21, 37, 38), (30, 29, 45, 46), (23, 22, 38, 39), (31, 30, 46, 47), (49, 51, 50, 48), (51, 53, 52, 50), (53, 55, 54, 52), (55, 57, 56, 54), (57, 59, 58, 56), (59, 61, 60, 58), (61, 63, 62, 60), (63, 65, 64, 62), (65, 67, 66, 64), (67, 69, 68, 66), (69, 71, 70, 68), (71, 73, 72, 70), (73, 75, 74, 72), (75, 77, 76, 74), (77, 79, 78, 76), (79, 49, 48, 78), (48, 50, 52, 54, 56, 58, 60, 62, 64, 66, 68, 70, 72, 74, 76, 78), (159, 129, 80, 95), (133, 135, 83, 82), (135, 137, 84, 83), (137, 139, 85, 84), (139, 141, 86, 85), (141, 143, 87, 86), (143, 145, 88, 87), (145, 147, 89, 88), (147, 149, 90, 89), (149, 151, 91, 90), (151, 153, 92, 91), (153, 155, 93, 92), (155, 157, 94, 93), (157, 159, 95, 94), (84, 100, 99, 83), (131, 133, 82, 81), (129, 131, 81, 80), (104, 120, 119, 103), (89, 105, 104, 88), (94, 110, 109, 93), (82, 98, 97, 81), (87, 103, 102, 86), (92, 108, 107, 91), (85, 101, 100, 84), (90, 106, 105, 89), (95, 111, 110, 94), (83, 99, 98, 82), (88, 104, 103, 87), (81, 97, 96, 80), (93, 109, 108, 92), (86, 102, 101, 85), (91, 107, 106, 90), (80, 96, 111, 95), (113, 114, 115, 116, 117, 118, 119, 120, 121, 122, 123, 124, 125, 126, 127, 112), (97, 113, 112, 96), (96, 112, 127, 111), (105, 121, 120, 104), (98, 114, 113, 97), (106, 122, 121, 105), (99, 115, 114, 98), (107, 123, 122, 106), (100, 116, 115, 99), (108, 124, 123, 107), (101, 117, 116, 100), (109, 125, 124, 108), (102, 118, 117, 101), (110, 126, 125, 109), (103, 119, 118, 102), (111, 127, 126, 110), (129, 128, 130, 131), (131, 130, 132, 133), (133, 132, 134, 135), (135, 134, 136, 137), (137, 136, 138, 139), (139, 138, 140, 141), (141, 140, 142, 143), (143, 142, 144, 145), (145, 144, 146, 147), (147, 146, 148, 149), (149, 148, 150, 151), (151, 150, 152, 153), (153, 152, 154, 155), (155, 154, 156, 157), (157, 156, 158, 159), (159, 158, 128, 129), (128, 158, 156, 154, 152, 150, 148, 146, 144, 142, 140, 138, 136, 134, 132, 130)])
_uv = me_cylinder_001.uv_layers.new(name='UVMap')
_uv.uv.foreach_set('vector', [0.3078, 0.694, 0.3078, 0.7186, 0.3047, 0.7186, 0.3047, 0.694, 0.348, 0.694, 0.348, 0.7186, 0.3449, 0.7186, 0.3449, 0.694, 0.3449, 0.694, 0.3449, 0.7186, 0.3418, 0.7186, 0.3418, 0.694, 0.3418, 0.694, 0.3418, 0.7186, 0.3388, 0.7186, 0.3388, 0.694, 0.3388, 0.694, 0.3388, 0.7186, 0.3357, 0.7186, 0.3357, 0.694, 0.3357, 0.694, 0.3357, 0.7186, 0.3326, 0.7186, 0.3326, 0.694, 0.3326, 0.694, 0.3326, 0.7186, 0.3295, 0.7186, 0.3295, 0.694, 0.3295, 0.694, 0.3295, 0.7186, 0.3264, 0.7186, 0.3264, 0.694, 0.3264, 0.694, 0.3264, 0.7186, 0.3233, 0.7186, 0.3233, 0.694, 0.3233, 0.694, 0.3233, 0.7186, 0.3202, 0.7186, 0.3202, 0.694, 0.3202, 0.694, 0.3202, 0.7186, 0.3171, 0.7186, 0.3171, 0.694, 0.3171, 0.694, 0.3171, 0.7186, 0.314, 0.7186, 0.314, 0.694, 0.314, 0.694, 0.314, 0.7186, 0.3109, 0.7186, 0.3109, 0.694, 0.3109, 0.694, 0.3109, 0.7186, 0.3078, 0.7186, 0.3078, 0.694, 0.3418, 0.7186, 0.3449, 0.7186, 0.3449, 0.7186, 0.3418, 0.7186, 0.3511, 0.694, 0.3511, 0.7186, 0.348, 0.7186, 0.348, 0.694, 0.3542, 0.694, 0.3542, 0.7186, 0.3511, 0.7186, 0.3511, 0.694, 0.3295, 0.7186, 0.3326, 0.7186, 0.3326, 0.7186, 0.3295, 0.7186, 0.3264, 0.7186, 0.3295, 0.7186, 0.3295, 0.7186, 0.3264, 0.7186, 0.3109, 0.7186, 0.314, 0.7186, 0.314, 0.7186, 0.3109, 0.7186, 0.348, 0.7186, 0.3511, 0.7186, 0.3511, 0.7186, 0.348, 0.7186, 0.3326, 0.7186, 0.3357, 0.7186, 0.3357, 0.7186, 0.3326, 0.7186, 0.3171, 0.7186, 0.3202, 0.7186, 0.3202, 0.7186, 0.3171, 0.7186, 0.3388, 0.7186, 0.3418, 0.7186, 0.3418, 0.7186, 0.3388, 0.7186, 0.3233, 0.7186, 0.3264, 0.7186, 0.3264, 0.7186, 0.3233, 0.7186, 0.3078, 0.7186, 0.3109, 0.7186, 0.3109, 0.7186, 0.3078, 0.7186, 0.3449, 0.7186, 0.348, 0.7186, 0.348, 0.7186, 0.3449, 0.7186, 0.3295, 0.7186, 0.3326, 0.7186, 0.3326, 0.7186, 0.3295, 0.7186, 0.3511, 0.7186, 0.3542, 0.7186, 0.3542, 0.7186, 0.3511, 0.7186, 0.314, 0.7186, 0.3171, 0.7186, 0.3171, 0.7186, 0.314, 0.7186, 0.3357, 0.7186, 0.3388, 0.7186, 0.3388, 0.7186, 0.3357, 0.7186, 0.3202, 0.7186, 0.3233, 0.7186, 0.3233, 0.7186, 0.3202, 0.7186, 0.3047, 0.7186, 0.3078, 0.7186, 0.3078, 0.7186, 0.3047, 0.7186, 0.3217, 0.6925, 0.3171, 0.6934, 0.3126, 0.6925, 0.3087, 0.6899, 0.3061, 0.6861, 0.3052, 0.6815, 0.3061, 0.677, 0.3087, 0.6731, 0.3126, 0.6705, 0.3171, 0.6696, 0.3217, 0.6705, 0.3255, 0.6731, 0.3281, 0.677, 0.329, 0.6815, 0.3281, 0.6861, 0.3255, 0.6899, 0.3511, 0.7186, 0.3542, 0.7186, 0.3542, 0.7186, 0.3511, 0.7186, 0.3047, 0.7186, 0.3078, 0.7186, 0.3078, 0.7186, 0.3047, 0.7186, 0.3264, 0.7186, 0.3295, 0.7186, 0.3295, 0.7186, 0.3264, 0.7186, 0.348, 0.7186, 0.3511, 0.7186, 0.3511, 0.7186, 0.348, 0.7186, 0.3233, 0.7186, 0.3264, 0.7186, 0.3264, 0.7186, 0.3233, 0.7186, 0.3449, 0.7186, 0.348, 0.7186, 0.348, 0.7186, 0.3449, 0.7186, 0.3202, 0.7186, 0.3233, 0.7186, 0.3233, 0.7186, 0.3202, 0.7186, 0.3418, 0.7186, 0.3449, 0.7186, 0.3449, 0.7186, 0.3418, 0.7186, 0.3171, 0.7186, 0.3202, 0.7186, 0.3202, 0.7186, 0.3171, 0.7186, 0.3388, 0.7186, 0.3418, 0.7186, 0.3418, 0.7186, 0.3388, 0.7186, 0.314, 0.7186, 0.3171, 0.7186, 0.3171, 0.7186, 0.314, 0.7186, 0.3357, 0.7186, 0.3388, 0.7186, 0.3388, 0.7186, 0.3357, 0.7186, 0.3109, 0.7186, 0.314, 0.7186, 0.314, 0.7186, 0.3109, 0.7186, 0.3326, 0.7186, 0.3357, 0.7186, 0.3357, 0.7186, 0.3326, 0.7186, 0.3078, 0.7186, 0.3109, 0.7186, 0.3109, 0.7186, 0.3078, 0.7186, 0.3542, 0.694, 0.3511, 0.694, 0.3513, 0.6939, 0.354, 0.6939, 0.3511, 0.694, 0.348, 0.694, 0.3482, 0.6939, 0.3509, 0.6939, 0.348, 0.694, 0.3449, 0.694, 0.3451, 0.6939, 0.3478, 0.6939, 0.3449, 0.694, 0.3418, 0.694, 0.342, 0.6939, 0.3447, 0.6939, 0.3418, 0.694, 0.3388, 0.694, 0.339, 0.6939, 0.3416, 0.6939, 0.3388, 0.694, 0.3357, 0.694, 0.3359, 0.6939, 0.3386, 0.6939, 0.3357, 0.694, 0.3326, 0.694, 0.3328, 0.6939, 0.3355, 0.6939, 0.3326, 0.694, 0.3295, 0.694, 0.3297, 0.6939, 0.3324, 0.6939, 0.3295, 0.694, 0.3264, 0.694, 0.3266, 0.6939, 0.3293, 0.6939, 0.3264, 0.694, 0.3233, 0.694, 0.3235, 0.6939, 0.3262, 0.6939, 0.3233, 0.694, 0.3202, 0.694, 0.3204, 0.6939, 0.3231, 0.6939, 0.3202, 0.694, 0.3171, 0.694, 0.3173, 0.6939, 0.32, 0.6939, 0.3171, 0.694, 0.314, 0.694, 0.3142, 0.6939, 0.3169, 0.6939, 0.314, 0.694, 0.3109, 0.694, 0.3111, 0.6939, 0.3138, 0.6939, 0.3109, 0.694, 0.3078, 0.694, 0.308, 0.6939, 0.3107, 0.6939, 0.3078, 0.694, 0.3047, 0.694, 0.3049, 0.6939, 0.3076, 0.6939, 0.3418, 0.6918, 0.3458, 0.691, 0.3491, 0.6888, 0.3514, 0.6855, 0.3522, 0.6815, 0.3514, 0.6776, 0.3491, 0.6742, 0.3458, 0.672, 0.3418, 0.6712, 0.3379, 0.672, 0.3345, 0.6742, 0.3323, 0.6776, 0.3315, 0.6815, 0.3323, 0.6855, 0.3345, 0.6888, 0.3379, 0.691, 0.3078, 0.694, 0.3047, 0.694, 0.3047, 0.7186, 0.3078, 0.7186, 0.348, 0.694, 0.3449, 0.694, 0.3449, 0.7186, 0.348, 0.7186, 0.3449, 0.694, 0.3418, 0.694, 0.3418, 0.7186, 0.3449, 0.7186, 0.3418, 0.694, 0.3388, 0.694, 0.3388, 0.7186, 0.3418, 0.7186, 0.3388, 0.694, 0.3357, 0.694, 0.3357, 0.7186, 0.3388, 0.7186, 0.3357, 0.694, 0.3326, 0.694, 0.3326, 0.7186, 0.3357, 0.7186, 0.3326, 0.694, 0.3295, 0.694, 0.3295, 0.7186, 0.3326, 0.7186, 0.3295, 0.694, 0.3264, 0.694, 0.3264, 0.7186, 0.3295, 0.7186, 0.3264, 0.694, 0.3233, 0.694, 0.3233, 0.7186, 0.3264, 0.7186, 0.3233, 0.694, 0.3202, 0.694, 0.3202, 0.7186, 0.3233, 0.7186, 0.3202, 0.694, 0.3171, 0.694, 0.3171, 0.7186, 0.3202, 0.7186, 0.3171, 0.694, 0.314, 0.694, 0.314, 0.7186, 0.3171, 0.7186, 0.314, 0.694, 0.3109, 0.694, 0.3109, 0.7186, 0.314, 0.7186, 0.3109, 0.694, 0.3078, 0.694, 0.3078, 0.7186, 0.3109, 0.7186, 0.3418, 0.7186, 0.3418, 0.7186, 0.3449, 0.7186, 0.3449, 0.7186, 0.3511, 0.694, 0.348, 0.694, 0.348, 0.7186, 0.3511, 0.7186, 0.3542, 0.694, 0.3511, 0.694, 0.3511, 0.7186, 0.3542, 0.7186, 0.3295, 0.7186, 0.3295, 0.7186, 0.3326, 0.7186, 0.3326, 0.7186, 0.3264, 0.7186, 0.3264, 0.7186, 0.3295, 0.7186, 0.3295, 0.7186, 0.3109, 0.7186, 0.3109, 0.7186, 0.314, 0.7186, 0.314, 0.7186, 0.348, 0.7186, 0.348, 0.7186, 0.3511, 0.7186, 0.3511, 0.7186, 0.3326, 0.7186, 0.3326, 0.7186, 0.3357, 0.7186, 0.3357, 0.7186, 0.3171, 0.7186, 0.3171, 0.7186, 0.3202, 0.7186, 0.3202, 0.7186, 0.3388, 0.7186, 0.3388, 0.7186, 0.3418, 0.7186, 0.3418, 0.7186, 0.3233, 0.7186, 0.3233, 0.7186, 0.3264, 0.7186, 0.3264, 0.7186, 0.3078, 0.7186, 0.3078, 0.7186, 0.3109, 0.7186, 0.3109, 0.7186, 0.3449, 0.7186, 0.3449, 0.7186, 0.348, 0.7186, 0.348, 0.7186, 0.3295, 0.7186, 0.3295, 0.7186, 0.3326, 0.7186, 0.3326, 0.7186, 0.3511, 0.7186, 0.3511, 0.7186, 0.3542, 0.7186, 0.3542, 0.7186, 0.314, 0.7186, 0.314, 0.7186, 0.3171, 0.7186, 0.3171, 0.7186, 0.3357, 0.7186, 0.3357, 0.7186, 0.3388, 0.7186, 0.3388, 0.7186, 0.3202, 0.7186, 0.3202, 0.7186, 0.3233, 0.7186, 0.3233, 0.7186, 0.3047, 0.7186, 0.3047, 0.7186, 0.3078, 0.7186, 0.3078, 0.7186, 0.3217, 0.6925, 0.3255, 0.6899, 0.3281, 0.6861, 0.329, 0.6815, 0.3281, 0.677, 0.3255, 0.6731, 0.3217, 0.6705, 0.3171, 0.6696, 0.3126, 0.6705, 0.3087, 0.6731, 0.3061, 0.677, 0.3052, 0.6815, 0.3061, 0.6861, 0.3087, 0.6899, 0.3126, 0.6925, 0.3171, 0.6934, 0.3511, 0.7186, 0.3511, 0.7186, 0.3542, 0.7186, 0.3542, 0.7186, 0.3047, 0.7186, 0.3047, 0.7186, 0.3078, 0.7186, 0.3078, 0.7186, 0.3264, 0.7186, 0.3264, 0.7186, 0.3295, 0.7186, 0.3295, 0.7186, 0.348, 0.7186, 0.348, 0.7186, 0.3511, 0.7186, 0.3511, 0.7186, 0.3233, 0.7186, 0.3233, 0.7186, 0.3264, 0.7186, 0.3264, 0.7186, 0.3449, 0.7186, 0.3449, 0.7186, 0.348, 0.7186, 0.348, 0.7186, 0.3202, 0.7186, 0.3202, 0.7186, 0.3233, 0.7186, 0.3233, 0.7186, 0.3418, 0.7186, 0.3418, 0.7186, 0.3449, 0.7186, 0.3449, 0.7186, 0.3171, 0.7186, 0.3171, 0.7186, 0.3202, 0.7186, 0.3202, 0.7186, 0.3388, 0.7186, 0.3388, 0.7186, 0.3418, 0.7186, 0.3418, 0.7186, 0.314, 0.7186, 0.314, 0.7186, 0.3171, 0.7186, 0.3171, 0.7186, 0.3357, 0.7186, 0.3357, 0.7186, 0.3388, 0.7186, 0.3388, 0.7186, 0.3109, 0.7186, 0.3109, 0.7186, 0.314, 0.7186, 0.314, 0.7186, 0.3326, 0.7186, 0.3326, 0.7186, 0.3357, 0.7186, 0.3357, 0.7186, 0.3078, 0.7186, 0.3078, 0.7186, 0.3109, 0.7186, 0.3109, 0.7186, 0.3542, 0.694, 0.354, 0.6939, 0.3513, 0.6939, 0.3511, 0.694, 0.3511, 0.694, 0.3509, 0.6939, 0.3482, 0.6939, 0.348, 0.694, 0.348, 0.694, 0.3478, 0.6939, 0.3451, 0.6939, 0.3449, 0.694, 0.3449, 0.694, 0.3447, 0.6939, 0.342, 0.6939, 0.3418, 0.694, 0.3418, 0.694, 0.3416, 0.6939, 0.339, 0.6939, 0.3388, 0.694, 0.3388, 0.694, 0.3386, 0.6939, 0.3359, 0.6939, 0.3357, 0.694, 0.3357, 0.694, 0.3355, 0.6939, 0.3328, 0.6939, 0.3326, 0.694, 0.3326, 0.694, 0.3324, 0.6939, 0.3297, 0.6939, 0.3295, 0.694, 0.3295, 0.694, 0.3293, 0.6939, 0.3266, 0.6939, 0.3264, 0.694, 0.3264, 0.694, 0.3262, 0.6939, 0.3235, 0.6939, 0.3233, 0.694, 0.3233, 0.694, 0.3231, 0.6939, 0.3204, 0.6939, 0.3202, 0.694, 0.3202, 0.694, 0.32, 0.6939, 0.3173, 0.6939, 0.3171, 0.694, 0.3171, 0.694, 0.3169, 0.6939, 0.3142, 0.6939, 0.314, 0.694, 0.314, 0.694, 0.3138, 0.6939, 0.3111, 0.6939, 0.3109, 0.694, 0.3109, 0.694, 0.3107, 0.6939, 0.308, 0.6939, 0.3078, 0.694, 0.3078, 0.694, 0.3076, 0.6939, 0.3049, 0.6939, 0.3047, 0.694, 0.3418, 0.6918, 0.3379, 0.691, 0.3345, 0.6888, 0.3323, 0.6855, 0.3315, 0.6815, 0.3323, 0.6776, 0.3345, 0.6742, 0.3379, 0.672, 0.3418, 0.6712, 0.3458, 0.672, 0.3491, 0.6742, 0.3514, 0.6776, 0.3522, 0.6815, 0.3514, 0.6855, 0.3491, 0.6888, 0.3458, 0.691])
me_cylinder_001.materials.append(mat_material)
me_cylinder_001.update()

# ---- objects
ob_tablesurface = bpy.data.objects.new('tablesurface', me_cube_001)
ob_legs = bpy.data.objects.new('legs', me_cylinder)
ob_legs_001 = bpy.data.objects.new('legs.001', me_cylinder_001)

# ---- transforms, parenting, visibility, modifiers, constraints
ob_tablesurface.location = (0.0, 0.0, 0.0)
ob_legs.parent = ob_tablesurface
ob_legs.location = (0.0, 0.0, 0.0)
ob_legs_001.parent = ob_tablesurface
ob_legs_001.location = (0.0, 0.0, 0.0)

# ---- collection membership
col_collection.objects.link(ob_tablesurface)
col_collection.objects.link(ob_legs)
col_collection.objects.link(ob_legs_001)

# ---- scene / render settings (as saved in the file)
scene.frame_start = 1; scene.frame_end = 250; scene.frame_set(1)
scene.render.engine = 'BLENDER_EEVEE_NEXT'
bpy.context.view_layer.update()

# ---- added for rendering (the .blend has no active camera and no usable light): camera, sun
cam_auto = bpy.data.cameras.new('AutoCamera')
cam_auto.lens = 50.0
cam_auto.sensor_width = 36.0
cam_auto.clip_end = 1000.0
ob_auto_camera = bpy.data.objects.new('AutoCamera', cam_auto)
scene.collection.objects.link(ob_auto_camera)
ob_auto_camera.location = (4.4629, -5.35548, 4.07455)
ob_auto_camera.rotation_euler = (1.09748, -7.21219e-08, 0.694738)
scene.camera = ob_auto_camera
light_auto_sun = bpy.data.lights.new('AutoSun', 'SUN')
light_auto_sun.energy = 3.0
light_auto_sun.angle = 0.0523599
ob_auto_sun = bpy.data.objects.new('AutoSun', light_auto_sun)
scene.collection.objects.link(ob_auto_sun)
ob_auto_sun.rotation_euler = (0.872665, 0.174533, 0.523599)
bpy.context.view_layer.update()

